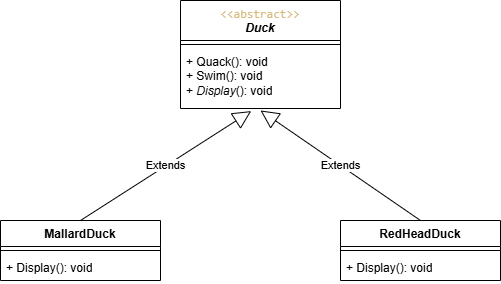

The diagram above was exported from draw.io. Its source (the exported page's mxGraphModel, read from the mxfile embedded in the PNG):
<mxGraphModel dx="612" dy="267" grid="1" gridSize="10" guides="1" tooltips="1" connect="1" arrows="1" fold="1" page="1" pageScale="1" pageWidth="850" pageHeight="1100" math="0" shadow="0">
  <root>
    <mxCell id="0" />
    <mxCell id="1" parent="0" />
    <mxCell id="3" value="&lt;div&gt;&lt;span style=&quot;background-color: rgba(255, 255, 255, 0.1); color: rgb(215, 186, 125); font-family: Consolas, &amp;quot;Courier New&amp;quot;, monospace; font-weight: 400; text-align: left; white-space-collapse: preserve;&quot;&gt;&amp;lt;&amp;lt;abstract&amp;gt;&amp;gt;&lt;/span&gt;&lt;/div&gt;&lt;div&gt;&lt;span style=&quot;background-color: transparent;&quot;&gt;&lt;i&gt;Duck&lt;/i&gt;&lt;/span&gt;&lt;/div&gt;" style="swimlane;fontStyle=1;align=center;verticalAlign=top;childLayout=stackLayout;horizontal=1;startSize=40;horizontalStack=0;resizeParent=1;resizeParentMax=0;resizeLast=0;collapsible=1;marginBottom=0;whiteSpace=wrap;html=1;" parent="1" vertex="1">
      <mxGeometry x="360" y="10" width="160" height="108" as="geometry" />
    </mxCell>
    <mxCell id="5" value="" style="line;strokeWidth=1;fillColor=none;align=left;verticalAlign=middle;spacingTop=-1;spacingLeft=3;spacingRight=3;rotatable=0;labelPosition=right;points=[];portConstraint=eastwest;strokeColor=inherit;" parent="3" vertex="1">
      <mxGeometry y="40" width="160" height="8" as="geometry" />
    </mxCell>
    <mxCell id="6" value="+ Quack(): void&lt;div&gt;&lt;span style=&quot;color: rgb(0, 0, 0);&quot;&gt;+ Swim(): void&lt;/span&gt;&lt;/div&gt;&lt;div&gt;&lt;span style=&quot;color: rgb(0, 0, 0);&quot;&gt;+ &lt;i&gt;Display&lt;/i&gt;(): void&lt;/span&gt;&lt;span style=&quot;color: rgb(0, 0, 0);&quot;&gt;&lt;/span&gt;&lt;/div&gt;" style="text;strokeColor=none;fillColor=none;align=left;verticalAlign=top;spacingLeft=4;spacingRight=4;overflow=hidden;rotatable=0;points=[[0,0.5],[1,0.5]];portConstraint=eastwest;whiteSpace=wrap;html=1;" parent="3" vertex="1">
      <mxGeometry y="48" width="160" height="60" as="geometry" />
    </mxCell>
    <mxCell id="8" value="MallardDuck" style="swimlane;fontStyle=1;align=center;verticalAlign=top;childLayout=stackLayout;horizontal=1;startSize=26;horizontalStack=0;resizeParent=1;resizeParentMax=0;resizeLast=0;collapsible=1;marginBottom=0;whiteSpace=wrap;html=1;" parent="1" vertex="1">
      <mxGeometry x="180" y="230" width="160" height="60" as="geometry" />
    </mxCell>
    <mxCell id="10" value="" style="line;strokeWidth=1;fillColor=none;align=left;verticalAlign=middle;spacingTop=-1;spacingLeft=3;spacingRight=3;rotatable=0;labelPosition=right;points=[];portConstraint=eastwest;strokeColor=inherit;" parent="8" vertex="1">
      <mxGeometry y="26" width="160" height="8" as="geometry" />
    </mxCell>
    <mxCell id="11" value="+ Display(): void" style="text;strokeColor=none;fillColor=none;align=left;verticalAlign=top;spacingLeft=4;spacingRight=4;overflow=hidden;rotatable=0;points=[[0,0.5],[1,0.5]];portConstraint=eastwest;whiteSpace=wrap;html=1;" parent="8" vertex="1">
      <mxGeometry y="34" width="160" height="26" as="geometry" />
    </mxCell>
    <mxCell id="12" value="RedHeadDuck" style="swimlane;fontStyle=1;align=center;verticalAlign=top;childLayout=stackLayout;horizontal=1;startSize=26;horizontalStack=0;resizeParent=1;resizeParentMax=0;resizeLast=0;collapsible=1;marginBottom=0;whiteSpace=wrap;html=1;" parent="1" vertex="1">
      <mxGeometry x="520" y="230" width="160" height="60" as="geometry" />
    </mxCell>
    <mxCell id="14" value="" style="line;strokeWidth=1;fillColor=none;align=left;verticalAlign=middle;spacingTop=-1;spacingLeft=3;spacingRight=3;rotatable=0;labelPosition=right;points=[];portConstraint=eastwest;strokeColor=inherit;" parent="12" vertex="1">
      <mxGeometry y="26" width="160" height="8" as="geometry" />
    </mxCell>
    <mxCell id="15" value="&lt;span style=&quot;color: rgb(0, 0, 0);&quot;&gt;+ Display(): void&lt;/span&gt;" style="text;strokeColor=none;fillColor=none;align=left;verticalAlign=top;spacingLeft=4;spacingRight=4;overflow=hidden;rotatable=0;points=[[0,0.5],[1,0.5]];portConstraint=eastwest;whiteSpace=wrap;html=1;" parent="12" vertex="1">
      <mxGeometry y="34" width="160" height="26" as="geometry" />
    </mxCell>
    <mxCell id="16" value="Extends" style="endArrow=block;endSize=16;endFill=0;html=1;exitX=0.5;exitY=0;exitDx=0;exitDy=0;entryX=0.442;entryY=1.043;entryDx=0;entryDy=0;entryPerimeter=0;" parent="1" source="8" target="6" edge="1">
      <mxGeometry width="160" relative="1" as="geometry">
        <mxPoint x="260" y="200" as="sourcePoint" />
        <mxPoint x="590" y="200" as="targetPoint" />
      </mxGeometry>
    </mxCell>
    <mxCell id="17" value="Extends" style="endArrow=block;endSize=16;endFill=0;html=1;entryX=0.5;entryY=1.033;entryDx=0;entryDy=0;entryPerimeter=0;exitX=0.5;exitY=0;exitDx=0;exitDy=0;" parent="1" source="12" target="6" edge="1">
      <mxGeometry width="160" relative="1" as="geometry">
        <mxPoint x="430" y="200" as="sourcePoint" />
        <mxPoint x="590" y="200" as="targetPoint" />
      </mxGeometry>
    </mxCell>
  </root>
</mxGraphModel>